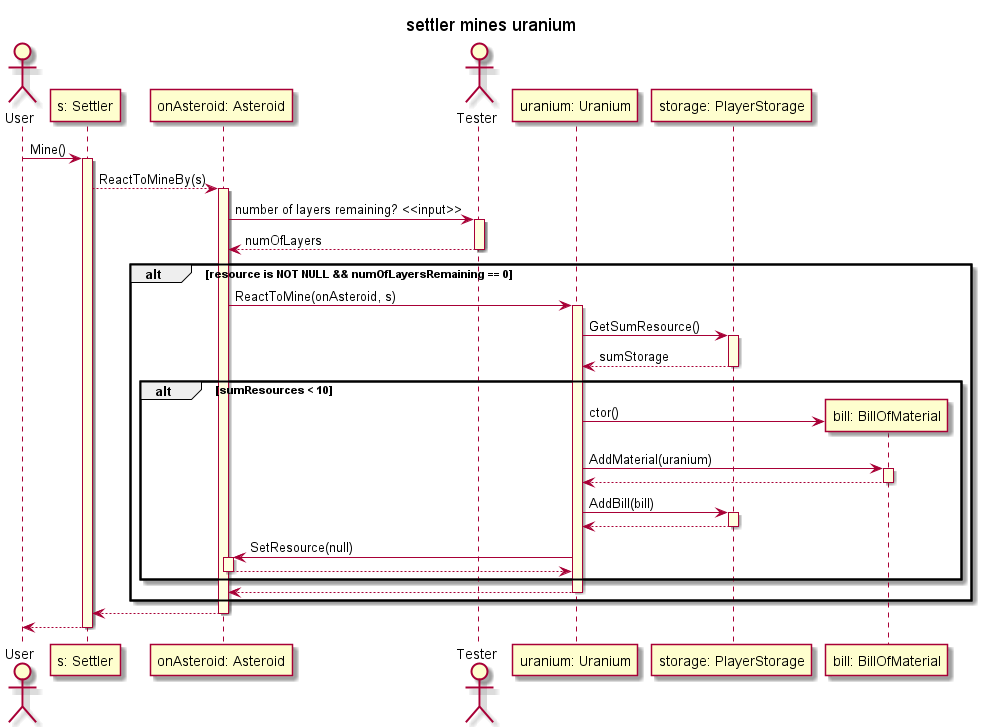

The diagram above was rendered by PlantUML. Its source (embedded in the PNG):
@startuml

skinparam SequenceLifeLineBackgroundColor LightYellow

title "settler mines uranium"

actor User as US

participant "s: Settler" as settler

US -> settler ++: Mine()

participant "onAsteroid: Asteroid" as onAsteroid

    settler-->onAsteroid ++: ReactToMineBy(s)

actor Tester as TE

        onAsteroid -> TE ++: number of layers remaining? <<input>>  
        TE --> onAsteroid --: numOfLayers

alt resource is NOT NULL && numOfLayersRemaining == 0

participant "uranium: Uranium" as uranium

        onAsteroid -> uranium ++: ReactToMine(onAsteroid, s)

participant "storage: PlayerStorage" as storage

            uranium -> storage ++: GetSumResource()
            storage --> uranium --: sumStorage

alt sumResources < 10

participant "bill: BillOfMaterial" as bill

            uranium -> bill **: ctor()
            uranium->bill++: AddMaterial(uranium)
            bill --> uranium --
            uranium->storage ++: AddBill(bill)
            storage --> uranium --
            uranium -> onAsteroid ++: SetResource(null)
            onAsteroid --> uranium -- 

end

        uranium --> onAsteroid--

end

    onAsteroid --> settler --

settler --> US --

@enduml